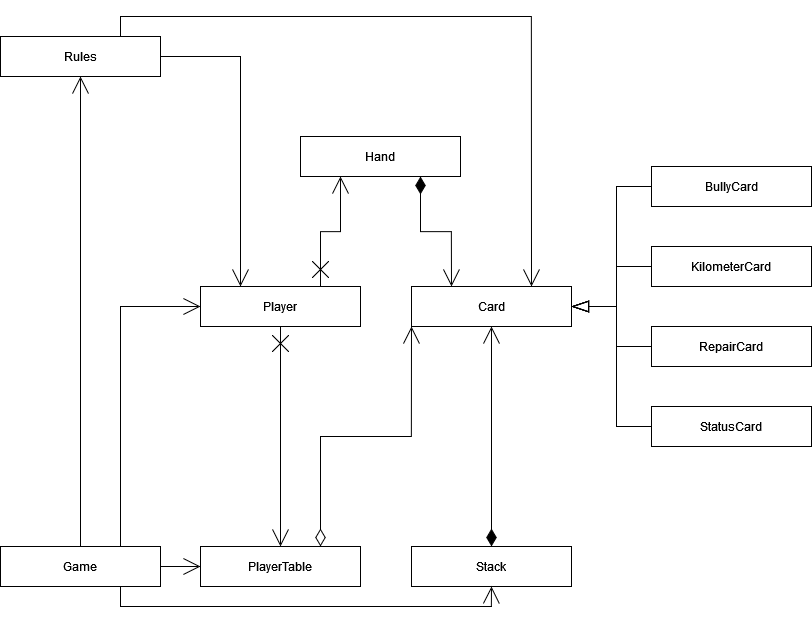

The diagram above was exported from draw.io. Its source (the exported page's mxGraphModel, read from the mxfile embedded in the PNG):
<mxGraphModel dx="2173" dy="1514" grid="1" gridSize="10" guides="1" tooltips="1" connect="1" arrows="1" fold="1" page="1" pageScale="1" pageWidth="827" pageHeight="1169" math="0" shadow="0">
  <root>
    <mxCell id="WIyWlLk6GJQsqaUBKTNV-0" />
    <mxCell id="WIyWlLk6GJQsqaUBKTNV-1" parent="WIyWlLk6GJQsqaUBKTNV-0" />
    <mxCell id="HMbDlrMrWoj7ZdQBwry5-40" style="edgeStyle=orthogonalEdgeStyle;rounded=0;orthogonalLoop=1;jettySize=auto;html=1;exitX=0.75;exitY=0;exitDx=0;exitDy=0;entryX=0.25;entryY=1;entryDx=0;entryDy=0;endSize=15;startSize=15;startArrow=cross;startFill=0;endArrow=open;endFill=0;" edge="1" parent="WIyWlLk6GJQsqaUBKTNV-1" source="HMbDlrMrWoj7ZdQBwry5-78" target="HMbDlrMrWoj7ZdQBwry5-71">
      <mxGeometry relative="1" as="geometry">
        <mxPoint x="926" y="434" as="sourcePoint" />
        <mxPoint x="1006" y="283" as="targetPoint" />
      </mxGeometry>
    </mxCell>
    <mxCell id="HMbDlrMrWoj7ZdQBwry5-37" style="edgeStyle=orthogonalEdgeStyle;rounded=0;orthogonalLoop=1;jettySize=auto;html=1;endSize=15;startSize=15;endArrow=open;endFill=0;exitX=1;exitY=0.5;exitDx=0;exitDy=0;entryX=0;entryY=0.5;entryDx=0;entryDy=0;" edge="1" parent="WIyWlLk6GJQsqaUBKTNV-1" source="HMbDlrMrWoj7ZdQBwry5-76" target="HMbDlrMrWoj7ZdQBwry5-77">
      <mxGeometry relative="1" as="geometry">
        <mxPoint x="646" y="791" as="sourcePoint" />
        <mxPoint x="736" y="710" as="targetPoint" />
      </mxGeometry>
    </mxCell>
    <mxCell id="HMbDlrMrWoj7ZdQBwry5-42" style="edgeStyle=orthogonalEdgeStyle;rounded=0;orthogonalLoop=1;jettySize=auto;html=1;exitX=0.75;exitY=0;exitDx=0;exitDy=0;entryX=0;entryY=0.5;entryDx=0;entryDy=0;endSize=15;startSize=15;endArrow=open;endFill=0;" edge="1" parent="WIyWlLk6GJQsqaUBKTNV-1" source="HMbDlrMrWoj7ZdQBwry5-76" target="HMbDlrMrWoj7ZdQBwry5-78">
      <mxGeometry relative="1" as="geometry">
        <mxPoint x="606" y="750" as="sourcePoint" />
        <mxPoint x="806" y="516" as="targetPoint" />
      </mxGeometry>
    </mxCell>
    <mxCell id="HMbDlrMrWoj7ZdQBwry5-25" style="edgeStyle=orthogonalEdgeStyle;rounded=0;orthogonalLoop=1;jettySize=auto;html=1;exitX=0.75;exitY=1;exitDx=0;exitDy=0;entryX=0.25;entryY=0;entryDx=0;entryDy=0;startArrow=diamondThin;startFill=1;strokeWidth=1;targetPerimeterSpacing=0;sourcePerimeterSpacing=0;endSize=15;startSize=15;endArrow=open;endFill=0;" edge="1" parent="WIyWlLk6GJQsqaUBKTNV-1" source="HMbDlrMrWoj7ZdQBwry5-71" target="HMbDlrMrWoj7ZdQBwry5-63">
      <mxGeometry relative="1" as="geometry">
        <mxPoint x="1126" y="366" as="sourcePoint" />
        <mxPoint x="1286" y="450" as="targetPoint" />
      </mxGeometry>
    </mxCell>
    <mxCell id="HMbDlrMrWoj7ZdQBwry5-39" style="edgeStyle=orthogonalEdgeStyle;rounded=0;orthogonalLoop=1;jettySize=auto;html=1;exitX=0.75;exitY=0;exitDx=0;exitDy=0;entryX=0.75;entryY=0;entryDx=0;entryDy=0;endSize=15;startSize=15;endArrow=open;endFill=0;" edge="1" parent="WIyWlLk6GJQsqaUBKTNV-1" source="HMbDlrMrWoj7ZdQBwry5-73" target="HMbDlrMrWoj7ZdQBwry5-63">
      <mxGeometry relative="1" as="geometry">
        <mxPoint x="606" y="171" as="sourcePoint" />
        <mxPoint x="1366" y="450" as="targetPoint" />
      </mxGeometry>
    </mxCell>
    <mxCell id="HMbDlrMrWoj7ZdQBwry5-32" style="edgeStyle=orthogonalEdgeStyle;rounded=0;orthogonalLoop=1;jettySize=auto;html=1;exitX=0.5;exitY=0;exitDx=0;exitDy=0;entryX=0.5;entryY=1;entryDx=0;entryDy=0;endSize=15;startSize=15;endArrow=open;endFill=0;startArrow=diamondThin;startFill=1;" edge="1" parent="WIyWlLk6GJQsqaUBKTNV-1" source="HMbDlrMrWoj7ZdQBwry5-69" target="HMbDlrMrWoj7ZdQBwry5-63">
      <mxGeometry relative="1" as="geometry">
        <mxPoint x="1366" y="730" as="sourcePoint" />
        <mxPoint x="1326" y="588" as="targetPoint" />
      </mxGeometry>
    </mxCell>
    <mxCell id="HMbDlrMrWoj7ZdQBwry5-35" style="edgeStyle=orthogonalEdgeStyle;rounded=0;orthogonalLoop=1;jettySize=auto;html=1;exitX=0.75;exitY=0;exitDx=0;exitDy=0;entryX=0;entryY=1;entryDx=0;entryDy=0;endArrow=open;endFill=0;endSize=15;startSize=15;startArrow=diamondThin;startFill=0;" edge="1" parent="WIyWlLk6GJQsqaUBKTNV-1" source="HMbDlrMrWoj7ZdQBwry5-77" target="HMbDlrMrWoj7ZdQBwry5-63">
      <mxGeometry relative="1" as="geometry">
        <mxPoint x="966" y="755" as="sourcePoint" />
        <mxPoint x="1246" y="518.9999999999999" as="targetPoint" />
      </mxGeometry>
    </mxCell>
    <mxCell id="HMbDlrMrWoj7ZdQBwry5-41" style="edgeStyle=orthogonalEdgeStyle;rounded=0;orthogonalLoop=1;jettySize=auto;html=1;exitX=0.5;exitY=0;exitDx=0;exitDy=0;entryX=0.5;entryY=1;entryDx=0;entryDy=0;endSize=15;startSize=15;endArrow=open;endFill=0;" edge="1" parent="WIyWlLk6GJQsqaUBKTNV-1" source="HMbDlrMrWoj7ZdQBwry5-76" target="HMbDlrMrWoj7ZdQBwry5-73">
      <mxGeometry relative="1" as="geometry">
        <mxPoint x="526" y="750" as="sourcePoint" />
        <mxPoint x="526" y="294.0000000000001" as="targetPoint" />
      </mxGeometry>
    </mxCell>
    <mxCell id="HMbDlrMrWoj7ZdQBwry5-38" style="edgeStyle=orthogonalEdgeStyle;rounded=0;orthogonalLoop=1;jettySize=auto;html=1;exitX=1;exitY=0.5;exitDx=0;exitDy=0;entryX=0.25;entryY=0;entryDx=0;entryDy=0;endArrow=open;endFill=0;endSize=15;startSize=15;" edge="1" parent="WIyWlLk6GJQsqaUBKTNV-1" source="HMbDlrMrWoj7ZdQBwry5-73" target="HMbDlrMrWoj7ZdQBwry5-78">
      <mxGeometry relative="1" as="geometry">
        <mxPoint x="606" y="212.0000000000001" as="sourcePoint" />
        <mxPoint x="806" y="475" as="targetPoint" />
      </mxGeometry>
    </mxCell>
    <mxCell id="HMbDlrMrWoj7ZdQBwry5-36" style="edgeStyle=orthogonalEdgeStyle;rounded=0;orthogonalLoop=1;jettySize=auto;html=1;exitX=0.5;exitY=1;exitDx=0;exitDy=0;entryX=0.5;entryY=0;entryDx=0;entryDy=0;endSize=15;startSize=15;endArrow=open;endFill=0;startArrow=cross;startFill=0;" edge="1" parent="WIyWlLk6GJQsqaUBKTNV-1" source="HMbDlrMrWoj7ZdQBwry5-78" target="HMbDlrMrWoj7ZdQBwry5-77">
      <mxGeometry relative="1" as="geometry">
        <mxPoint x="886" y="598" as="sourcePoint" />
        <mxPoint x="886" y="720" as="targetPoint" />
      </mxGeometry>
    </mxCell>
    <mxCell id="HMbDlrMrWoj7ZdQBwry5-65" style="edgeStyle=orthogonalEdgeStyle;rounded=0;orthogonalLoop=1;jettySize=auto;html=1;exitX=0;exitY=0.5;exitDx=0;exitDy=0;entryX=1;entryY=0.5;entryDx=0;entryDy=0;endSize=15;startSize=15;endArrow=blockThin;endFill=0;" edge="1" parent="WIyWlLk6GJQsqaUBKTNV-1" source="HMbDlrMrWoj7ZdQBwry5-50" target="HMbDlrMrWoj7ZdQBwry5-63">
      <mxGeometry relative="1" as="geometry" />
    </mxCell>
    <mxCell id="HMbDlrMrWoj7ZdQBwry5-50" value="BullyCard" style="html=1;whiteSpace=wrap;" vertex="1" parent="WIyWlLk6GJQsqaUBKTNV-1">
      <mxGeometry x="1486" y="390" width="160" height="40" as="geometry" />
    </mxCell>
    <mxCell id="HMbDlrMrWoj7ZdQBwry5-66" style="edgeStyle=orthogonalEdgeStyle;rounded=0;orthogonalLoop=1;jettySize=auto;html=1;exitX=0;exitY=0.5;exitDx=0;exitDy=0;entryX=1;entryY=0.5;entryDx=0;entryDy=0;endSize=15;startSize=15;endArrow=blockThin;endFill=0;" edge="1" parent="WIyWlLk6GJQsqaUBKTNV-1" source="HMbDlrMrWoj7ZdQBwry5-51" target="HMbDlrMrWoj7ZdQBwry5-63">
      <mxGeometry relative="1" as="geometry" />
    </mxCell>
    <mxCell id="HMbDlrMrWoj7ZdQBwry5-51" value="&lt;div&gt;KilometerCard&lt;/div&gt;" style="html=1;whiteSpace=wrap;" vertex="1" parent="WIyWlLk6GJQsqaUBKTNV-1">
      <mxGeometry x="1486" y="470" width="160" height="40" as="geometry" />
    </mxCell>
    <mxCell id="HMbDlrMrWoj7ZdQBwry5-67" style="edgeStyle=orthogonalEdgeStyle;rounded=0;orthogonalLoop=1;jettySize=auto;html=1;exitX=0;exitY=0.5;exitDx=0;exitDy=0;entryX=1;entryY=0.5;entryDx=0;entryDy=0;endArrow=blockThin;endFill=0;endSize=15;startSize=15;" edge="1" parent="WIyWlLk6GJQsqaUBKTNV-1" source="HMbDlrMrWoj7ZdQBwry5-52" target="HMbDlrMrWoj7ZdQBwry5-63">
      <mxGeometry relative="1" as="geometry" />
    </mxCell>
    <mxCell id="HMbDlrMrWoj7ZdQBwry5-52" value="&lt;div&gt;RepairCard&lt;/div&gt;" style="html=1;whiteSpace=wrap;" vertex="1" parent="WIyWlLk6GJQsqaUBKTNV-1">
      <mxGeometry x="1486" y="550" width="160" height="40" as="geometry" />
    </mxCell>
    <mxCell id="HMbDlrMrWoj7ZdQBwry5-68" style="edgeStyle=orthogonalEdgeStyle;rounded=0;orthogonalLoop=1;jettySize=auto;html=1;exitX=0;exitY=0.5;exitDx=0;exitDy=0;entryX=1;entryY=0.5;entryDx=0;entryDy=0;endSize=15;startSize=15;endArrow=blockThin;endFill=0;" edge="1" parent="WIyWlLk6GJQsqaUBKTNV-1" source="HMbDlrMrWoj7ZdQBwry5-53" target="HMbDlrMrWoj7ZdQBwry5-63">
      <mxGeometry relative="1" as="geometry" />
    </mxCell>
    <mxCell id="HMbDlrMrWoj7ZdQBwry5-53" value="StatusCard" style="html=1;whiteSpace=wrap;" vertex="1" parent="WIyWlLk6GJQsqaUBKTNV-1">
      <mxGeometry x="1486" y="630" width="160" height="40" as="geometry" />
    </mxCell>
    <mxCell id="HMbDlrMrWoj7ZdQBwry5-63" value="Card" style="html=1;whiteSpace=wrap;" vertex="1" parent="WIyWlLk6GJQsqaUBKTNV-1">
      <mxGeometry x="1246" y="510" width="160" height="40" as="geometry" />
    </mxCell>
    <mxCell id="HMbDlrMrWoj7ZdQBwry5-69" value="&lt;div&gt;Stack&lt;/div&gt;" style="html=1;whiteSpace=wrap;" vertex="1" parent="WIyWlLk6GJQsqaUBKTNV-1">
      <mxGeometry x="1246" y="770" width="160" height="40" as="geometry" />
    </mxCell>
    <mxCell id="HMbDlrMrWoj7ZdQBwry5-71" value="Hand" style="html=1;whiteSpace=wrap;" vertex="1" parent="WIyWlLk6GJQsqaUBKTNV-1">
      <mxGeometry x="1135" y="360" width="160" height="40" as="geometry" />
    </mxCell>
    <mxCell id="HMbDlrMrWoj7ZdQBwry5-73" value="Rules" style="html=1;whiteSpace=wrap;" vertex="1" parent="WIyWlLk6GJQsqaUBKTNV-1">
      <mxGeometry x="835" y="260" width="160" height="40" as="geometry" />
    </mxCell>
    <mxCell id="HMbDlrMrWoj7ZdQBwry5-79" style="edgeStyle=orthogonalEdgeStyle;rounded=0;orthogonalLoop=1;jettySize=auto;html=1;exitX=0.75;exitY=1;exitDx=0;exitDy=0;entryX=0.5;entryY=1;entryDx=0;entryDy=0;endSize=15;startSize=15;endArrow=open;endFill=0;" edge="1" parent="WIyWlLk6GJQsqaUBKTNV-1" source="HMbDlrMrWoj7ZdQBwry5-76" target="HMbDlrMrWoj7ZdQBwry5-69">
      <mxGeometry relative="1" as="geometry" />
    </mxCell>
    <mxCell id="HMbDlrMrWoj7ZdQBwry5-76" value="Game" style="html=1;whiteSpace=wrap;" vertex="1" parent="WIyWlLk6GJQsqaUBKTNV-1">
      <mxGeometry x="835" y="770" width="160" height="40" as="geometry" />
    </mxCell>
    <mxCell id="HMbDlrMrWoj7ZdQBwry5-77" value="PlayerTable" style="html=1;whiteSpace=wrap;" vertex="1" parent="WIyWlLk6GJQsqaUBKTNV-1">
      <mxGeometry x="1035" y="770" width="160" height="40" as="geometry" />
    </mxCell>
    <mxCell id="HMbDlrMrWoj7ZdQBwry5-78" value="Player" style="html=1;whiteSpace=wrap;" vertex="1" parent="WIyWlLk6GJQsqaUBKTNV-1">
      <mxGeometry x="1035" y="510" width="160" height="40" as="geometry" />
    </mxCell>
  </root>
</mxGraphModel>